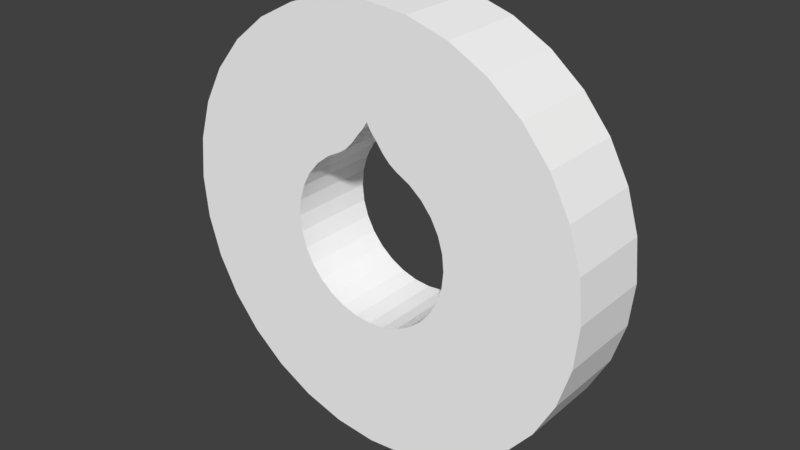# Source: KohnanLogo.blend  (saved by Blender 2.78.0; exported with 4.5.12 LTS)
import bpy
from mathutils import Matrix  # noqa: F401  (used for matrix-valued properties, if any)

bpy.ops.wm.read_factory_settings(use_empty=True)
scene = bpy.context.scene
scene.name = 'Scene'

# ---- collections
col_collection_1 = bpy.data.collections.new('Collection 1'); scene.collection.children.link(col_collection_1)

# ---- materials (node trees are filled in below, after node groups)
mat_kohnanmaterial = bpy.data.materials.new('KohnanMaterial')
mat_kohnanmaterial.alpha_threshold = 0.0
mat_kohnanmaterial.use_transparent_shadow = False
mat_kohnanmaterial.diffuse_color = (1.0, 1.0, 1.0, 1.0)
mat_kohnanmaterial.roughness = 0.5

# ---- material node trees

# ---- world
world_world = bpy.data.worlds.new('World'); scene.world = world_world
world_world.color = (0.05088, 0.05088, 0.05088)
world_world.use_sun_shadow = False
world_world.sun_shadow_jitter_overblur = 0.0
world_world.cycles.sampling_method = 'MANUAL'

# ---- meshes
me_circle = bpy.data.meshes.new('Circle')
me_circle.from_pydata([(0.08052, -0.15, 0.4111), (-0.02068, -0.15, 0.4867), (0.02068, -0.15, 0.4867), (-0.08052, -0.15, 0.4111), (0.04738, -0.15, 0.4553), (-0.04738, -0.15, 0.4553), (0.07498, -0.15, -0.3784), (0.1471, -0.15, -0.3565), (0.2135, -0.15, -0.321), (0.2718, -0.15, -0.2732), (0.3196, -0.15, -0.215), (0.3551, -0.15, -0.1485), (0.377, -0.15, -0.07641), (0.3843, -0.15, -0.001428), (0.377, -0.15, 0.07355), (0.3551, -0.15, 0.1457), (0.3196, -0.15, 0.2121), (0.2718, -0.15, 0.2703), (0.2135, -0.15, 0.3181), (0.1471, -0.15, 0.3537), (0.1136, -0.15, 0.3771), (4.36e-08, -0.15, 0.5207), (-0.1136, -0.15, 0.3771), (-0.1471, -0.15, 0.3537), (-0.2135, -0.15, 0.3181), (-0.2718, -0.15, 0.2703), (-0.3196, -0.15, 0.2121), (-0.3551, -0.15, 0.1457), (-0.377, -0.15, 0.07355), (-0.3843, -0.15, -0.001428), (-0.377, -0.15, -0.07641), (-0.3551, -0.15, -0.1485), (-0.3196, -0.15, -0.215), (-0.2718, -0.15, -0.2732), (-0.2135, -0.15, -0.321), (-0.1471, -0.15, -0.3565), (-0.07498, -0.15, -0.3784), (-7.56e-08, -0.15, -0.3858), (0.1951, -0.15, -0.9822), (0.3827, -0.15, -0.9253), (0.5556, -0.15, -0.8329), (0.7071, -0.15, -0.7085), (0.8315, -0.15, -0.557), (0.9239, -0.15, -0.3841), (0.9808, -0.15, -0.1965), (1.0, -0.15, -0.001429), (0.9808, -0.15, 0.1937), (0.9239, -0.15, 0.3813), (0.8315, -0.15, 0.5541), (0.7071, -0.15, 0.7057), (0.5556, -0.15, 0.83), (0.3827, -0.15, 0.9225), (0.1951, -0.15, 0.9794), (2.82e-07, -0.15, 0.9986), (-0.1951, -0.15, 0.9794), (-0.3827, -0.15, 0.9225), (-0.5556, -0.15, 0.83), (-0.7071, -0.15, 0.7057), (-0.8315, -0.15, 0.5541), (-0.9239, -0.15, 0.3813), (-0.9808, -0.15, 0.1937), (-1.0, -0.15, -0.001428), (-0.9808, -0.15, -0.1965), (-0.9239, -0.15, -0.3841), (-0.8315, -0.15, -0.557), (-0.7071, -0.15, -0.7085), (-0.5556, -0.15, -0.8329), (-0.3827, -0.15, -0.9253), (-0.1951, -0.15, -0.9822), (-1.6e-08, -0.15, -1.001), (-1.6e-08, 0.15, -1.001), (-0.1951, 0.15, -0.9822), (-0.3827, 0.15, -0.9253), (-0.5556, 0.15, -0.8329), (-0.7071, 0.15, -0.7085), (-0.8315, 0.15, -0.557), (-0.9239, 0.15, -0.3841), (-0.9808, 0.15, -0.1965), (-1.0, 0.15, -0.001428), (-0.9808, 0.15, 0.1937), (-0.9239, 0.15, 0.3813), (-0.8315, 0.15, 0.5541), (-0.7071, 0.15, 0.7057), (-0.5556, 0.15, 0.83), (-0.3827, 0.15, 0.9225), (-0.1951, 0.15, 0.9794), (2.82e-07, 0.15, 0.9986), (0.1951, 0.15, 0.9794), (0.3827, 0.15, 0.9225), (0.5556, 0.15, 0.83), (0.7071, 0.15, 0.7057), (0.8315, 0.15, 0.5541), (0.9239, 0.15, 0.3813), (0.9808, 0.15, 0.1937), (1.0, 0.15, -0.001429), (0.9808, 0.15, -0.1965), (0.9239, 0.15, -0.3841), (0.8315, 0.15, -0.557), (0.7071, 0.15, -0.7085), (0.5556, 0.15, -0.8329), (0.3827, 0.15, -0.9253), (0.1951, 0.15, -0.9822), (-7.56e-08, 0.15, -0.3858), (-0.07498, 0.15, -0.3784), (-0.1471, 0.15, -0.3565), (-0.2135, 0.15, -0.321), (-0.2718, 0.15, -0.2732), (-0.3196, 0.15, -0.215), (-0.3551, 0.15, -0.1485), (-0.377, 0.15, -0.07641), (-0.3843, 0.15, -0.001428), (-0.377, 0.15, 0.07355), (-0.3551, 0.15, 0.1457), (-0.3196, 0.15, 0.2121), (-0.2718, 0.15, 0.2703), (-0.2135, 0.15, 0.3181), (-0.1471, 0.15, 0.3537), (-0.1136, 0.15, 0.3771), (4.36e-08, 0.15, 0.5207), (0.1136, 0.15, 0.3771), (0.1471, 0.15, 0.3537), (0.2135, 0.15, 0.3181), (0.2718, 0.15, 0.2703), (0.3196, 0.15, 0.2121), (0.3551, 0.15, 0.1457), (0.377, 0.15, 0.07355), (0.3843, 0.15, -0.001428), (0.377, 0.15, -0.07641), (0.3551, 0.15, -0.1485), (0.3196, 0.15, -0.215), (0.2718, 0.15, -0.2732), (0.2135, 0.15, -0.321), (0.1471, 0.15, -0.3565), (0.07498, 0.15, -0.3784), (-0.04738, 0.15, 0.4553), (0.04738, 0.15, 0.4553), (-0.08052, 0.15, 0.4111), (0.02068, 0.15, 0.4867), (-0.02068, 0.15, 0.4867), (0.08052, 0.15, 0.4111)], [], [(65, 74, 73, 66), (63, 76, 75, 64), (61, 78, 77, 62), (59, 80, 79, 60), (57, 82, 81, 58), (55, 84, 83, 56), (53, 86, 85, 54), (51, 88, 87, 52), (49, 90, 89, 50), (47, 92, 91, 48), (45, 94, 93, 46), (43, 96, 95, 44), (41, 98, 97, 42), (39, 100, 99, 40), (19, 20, 119, 120), (17, 18, 121, 122), (15, 16, 123, 124), (13, 14, 125, 126), (11, 12, 127, 128), (9, 10, 129, 130), (7, 8, 131, 132), (37, 6, 133, 102), (35, 36, 103, 104), (33, 34, 105, 106), (31, 32, 107, 108), (29, 30, 109, 110), (27, 28, 111, 112), (25, 26, 113, 114), (23, 24, 115, 116), (3, 22, 117, 136), (67, 72, 71, 68), (69, 70, 101, 38), (71, 72, 104, 103), (72, 73, 105, 104), (73, 74, 106, 105), (74, 75, 107, 106), (75, 76, 108, 107), (76, 77, 109, 108), (77, 78, 110, 109), (78, 79, 111, 110), (79, 80, 112, 111), (80, 81, 113, 112), (81, 82, 114, 113), (82, 83, 115, 114), (83, 84, 116, 115), (84, 85, 117, 116), (85, 86, 118, 138, 134, 136, 117), (86, 87, 119, 139, 135, 137, 118), (87, 88, 120, 119), (88, 89, 121, 120), (89, 90, 122, 121), (90, 91, 123, 122), (91, 92, 124, 123), (92, 93, 125, 124), (93, 94, 126, 125), (94, 95, 127, 126), (95, 96, 128, 127), (96, 97, 129, 128), (97, 98, 130, 129), (98, 99, 131, 130), (99, 100, 132, 131), (100, 101, 133, 132), (101, 70, 102, 133), (70, 71, 103, 102), (68, 71, 70, 69), (22, 23, 116, 117), (24, 25, 114, 115), (26, 27, 112, 113), (28, 29, 110, 111), (30, 31, 108, 109), (32, 33, 106, 107), (34, 35, 104, 105), (36, 37, 102, 103), (6, 7, 132, 133), (8, 9, 130, 131), (10, 11, 128, 129), (12, 13, 126, 127), (14, 15, 124, 125), (16, 17, 122, 123), (18, 19, 120, 121), (20, 0, 139, 119), (40, 99, 98, 41), (42, 97, 96, 43), (44, 95, 94, 45), (46, 93, 92, 47), (48, 91, 90, 49), (50, 89, 88, 51), (52, 87, 86, 53), (54, 85, 84, 55), (56, 83, 82, 57), (58, 81, 80, 59), (60, 79, 78, 61), (62, 77, 76, 63), (64, 75, 74, 65), (66, 73, 72, 67), (38, 101, 100, 39), (1, 5, 134, 138), (64, 32, 31, 63), (63, 31, 30, 62), (62, 30, 29, 61), (61, 29, 28, 60), (60, 28, 27, 59), (59, 27, 26, 58), (58, 26, 25, 57), (57, 25, 24, 56), (56, 24, 23, 55), (55, 23, 22, 54), (54, 22, 3, 5, 1, 21, 53), (53, 21, 2, 4, 0, 20, 52), (52, 20, 19, 51), (50, 18, 17, 49), (51, 19, 18, 50), (67, 35, 34, 66), (68, 36, 35, 67), (48, 16, 15, 47), (49, 17, 16, 48), (65, 33, 32, 64), (66, 34, 33, 65), (47, 15, 14, 46), (46, 14, 13, 45), (45, 13, 12, 44), (44, 12, 11, 43), (43, 11, 10, 42), (42, 10, 9, 41), (41, 9, 8, 40), (40, 8, 7, 39), (39, 7, 6, 38), (38, 6, 37, 69), (69, 37, 36, 68), (0, 4, 135, 139), (4, 2, 137, 135), (2, 21, 118, 137), (21, 1, 138, 118), (5, 3, 136, 134)])
_uv = me_circle.uv_layers.new(name='UVMap')
_uv.uv.foreach_set('vector', [0.1541, 0.5015, 0.1443, 0.4961, 0.1491, 0.4891, 0.1575, 0.4964, 0.1505, 0.5134, 0.1393, 0.5121, 0.141, 0.5038, 0.1517, 0.5073, 0.1518, 0.5257, 0.141, 0.5289, 0.1393, 0.5206, 0.1506, 0.5196, 0.1578, 0.5368, 0.149, 0.5439, 0.1442, 0.5368, 0.1543, 0.5315, 0.1676, 0.5447, 0.1621, 0.5547, 0.155, 0.5499, 0.1623, 0.5412, 0.1797, 0.5483, 0.1785, 0.5596, 0.1701, 0.558, 0.1735, 0.5471, 0.1923, 0.547, 0.1954, 0.558, 0.187, 0.5596, 0.1861, 0.5483, 0.2034, 0.5412, 0.2104, 0.5501, 0.2033, 0.5547, 0.1981, 0.5447, 0.2113, 0.5316, 0.2212, 0.5371, 0.2164, 0.5441, 0.2079, 0.5368, 0.2149, 0.5197, 0.2261, 0.5209, 0.2244, 0.5292, 0.2137, 0.5258, 0.2136, 0.5075, 0.2243, 0.5042, 0.226, 0.5125, 0.2149, 0.5135, 0.2075, 0.4967, 0.2162, 0.4895, 0.221, 0.4965, 0.2111, 0.5018, 0.1977, 0.4891, 0.203, 0.4791, 0.2101, 0.4837, 0.203, 0.4925, 0.1855, 0.4855, 0.1868, 0.4743, 0.1951, 0.4759, 0.1918, 0.4867, 0.4476, 0.896, 0.4476, 0.8969, 0.4408, 0.8969, 0.4408, 0.896, 0.4476, 0.8926, 0.4476, 0.8943, 0.4408, 0.8943, 0.4408, 0.8926, 0.4476, 0.8892, 0.4476, 0.8909, 0.4408, 0.8909, 0.4408, 0.8892, 0.4476, 0.8857, 0.4476, 0.8875, 0.4408, 0.8875, 0.4408, 0.8857, 0.4476, 0.8823, 0.4476, 0.884, 0.4408, 0.884, 0.4408, 0.8823, 0.4476, 0.8789, 0.4476, 0.8806, 0.4408, 0.8806, 0.4408, 0.8789, 0.4476, 0.8755, 0.4476, 0.8772, 0.4408, 0.8772, 0.4408, 0.8755, 0.4476, 0.872, 0.4476, 0.8738, 0.4408, 0.8738, 0.4408, 0.872, 0.4476, 0.8686, 0.4476, 0.8703, 0.4408, 0.8703, 0.4408, 0.8686, 0.4476, 0.8652, 0.4476, 0.8669, 0.4408, 0.8669, 0.4408, 0.8652, 0.4476, 0.8618, 0.4476, 0.8635, 0.4408, 0.8635, 0.4408, 0.8618, 0.4476, 0.8584, 0.4476, 0.8601, 0.4408, 0.8601, 0.4408, 0.8584, 0.4476, 0.8549, 0.4476, 0.8566, 0.4408, 0.8566, 0.4408, 0.8549, 0.4476, 0.8515, 0.4476, 0.8532, 0.4408, 0.8532, 0.4408, 0.8515, 0.4476, 0.8481, 0.4476, 0.8498, 0.4408, 0.8498, 0.4408, 0.8481, 0.4476, 0.8461, 0.4476, 0.8472, 0.4408, 0.8472, 0.4408, 0.8461, 0.162, 0.4921, 0.1551, 0.4833, 0.1622, 0.4787, 0.1672, 0.4887, 0.173, 0.4865, 0.1701, 0.4756, 0.1784, 0.4742, 0.1792, 0.4854, 0.5948, 0.03393, 0.6848, 0.06147, 0.571, 0.3344, 0.5364, 0.3238, 0.6848, 0.06147, 0.7677, 0.106, 0.6029, 0.3515, 0.571, 0.3344, 0.7677, 0.106, 0.8404, 0.1659, 0.6308, 0.3745, 0.6029, 0.3515, 0.8404, 0.1659, 0.8999, 0.2389, 0.6537, 0.4026, 0.6308, 0.3745, 0.8999, 0.2389, 0.9441, 0.322, 0.6707, 0.4345, 0.6537, 0.4026, 0.9441, 0.322, 0.9712, 0.4122, 0.6811, 0.4692, 0.6707, 0.4345, 0.9712, 0.4122, 0.9802, 0.5059, 0.6846, 0.5052, 0.6811, 0.4692, 0.9802, 0.5059, 0.9708, 0.5996, 0.681, 0.5412, 0.6846, 0.5052, 0.9708, 0.5996, 0.9433, 0.6896, 0.6704, 0.5758, 0.681, 0.5412, 0.9433, 0.6896, 0.8987, 0.7725, 0.6533, 0.6077, 0.6704, 0.5758, 0.8987, 0.7725, 0.8388, 0.8452, 0.6302, 0.6356, 0.6533, 0.6077, 0.8388, 0.8452, 0.7659, 0.9047, 0.6022, 0.6585, 0.6302, 0.6356, 0.7659, 0.9047, 0.6828, 0.9489, 0.5703, 0.6755, 0.6022, 0.6585, 0.6828, 0.9489, 0.5926, 0.976, 0.5542, 0.6867, 0.5703, 0.6755, 0.5926, 0.976, 0.4989, 0.985, 0.4995, 0.7555, 0.5094, 0.7392, 0.5223, 0.7242, 0.5382, 0.703, 0.5542, 0.6867, 0.4989, 0.985, 0.4053, 0.9756, 0.4451, 0.6864, 0.4609, 0.7028, 0.4768, 0.7241, 0.4896, 0.7392, 0.4995, 0.7555, 0.4053, 0.9756, 0.3153, 0.9481, 0.429, 0.6751, 0.4451, 0.6864, 0.3153, 0.9481, 0.2323, 0.9035, 0.3971, 0.658, 0.429, 0.6751, 0.2323, 0.9035, 0.1597, 0.8436, 0.3692, 0.635, 0.3971, 0.658, 0.1597, 0.8436, 0.1001, 0.7707, 0.3463, 0.607, 0.3692, 0.635, 0.1001, 0.7707, 0.05595, 0.6875, 0.3294, 0.575, 0.3463, 0.607, 0.05595, 0.6875, 0.02883, 0.5974, 0.3189, 0.5404, 0.3294, 0.575, 0.02883, 0.5974, 0.01982, 0.5036, 0.3155, 0.5043, 0.3189, 0.5404, 0.01982, 0.5036, 0.02925, 0.41, 0.3191, 0.4683, 0.3155, 0.5043, 0.02925, 0.41, 0.05679, 0.3199, 0.3297, 0.4337, 0.3191, 0.4683, 0.05679, 0.3199, 0.1013, 0.237, 0.3468, 0.4019, 0.3297, 0.4337, 0.1013, 0.237, 0.1612, 0.1644, 0.3698, 0.3739, 0.3468, 0.4019, 0.1612, 0.1644, 0.2341, 0.1048, 0.3978, 0.351, 0.3698, 0.3739, 0.2341, 0.1048, 0.3173, 0.06062, 0.4298, 0.3341, 0.3978, 0.351, 0.3173, 0.06062, 0.4074, 0.0335, 0.4644, 0.3236, 0.4298, 0.3341, 0.4074, 0.0335, 0.5011, 0.02449, 0.5004, 0.3202, 0.4644, 0.3236, 0.5011, 0.02449, 0.5948, 0.03393, 0.5364, 0.3238, 0.5004, 0.3202, 0.1672, 0.4887, 0.1622, 0.4787, 0.1701, 0.4756, 0.173, 0.4865, 0.4476, 0.8472, 0.4476, 0.8481, 0.4408, 0.8481, 0.4408, 0.8472, 0.4476, 0.8498, 0.4476, 0.8515, 0.4408, 0.8515, 0.4408, 0.8498, 0.4476, 0.8532, 0.4476, 0.8549, 0.4408, 0.8549, 0.4408, 0.8532, 0.4476, 0.8566, 0.4476, 0.8584, 0.4408, 0.8584, 0.4408, 0.8566, 0.4476, 0.8601, 0.4476, 0.8618, 0.4408, 0.8618, 0.4408, 0.8601, 0.4476, 0.8635, 0.4476, 0.8652, 0.4408, 0.8652, 0.4408, 0.8635, 0.4476, 0.8669, 0.4476, 0.8686, 0.4408, 0.8686, 0.4408, 0.8669, 0.4476, 0.8703, 0.4476, 0.872, 0.4408, 0.872, 0.4408, 0.8703, 0.4476, 0.8738, 0.4476, 0.8755, 0.4408, 0.8755, 0.4408, 0.8738, 0.4476, 0.8772, 0.4476, 0.8789, 0.4408, 0.8789, 0.4408, 0.8772, 0.4476, 0.8806, 0.4476, 0.8823, 0.4408, 0.8823, 0.4408, 0.8806, 0.4476, 0.884, 0.4476, 0.8857, 0.4408, 0.8857, 0.4408, 0.884, 0.4476, 0.8875, 0.4476, 0.8892, 0.4408, 0.8892, 0.4408, 0.8875, 0.4476, 0.8909, 0.4476, 0.8926, 0.4408, 0.8926, 0.4408, 0.8909, 0.4476, 0.8943, 0.4476, 0.896, 0.4408, 0.896, 0.4408, 0.8943, 0.4476, 0.8969, 0.4476, 0.898, 0.4408, 0.898, 0.4408, 0.8969, 0.1918, 0.4867, 0.1951, 0.4759, 0.203, 0.4791, 0.1977, 0.4891, 0.203, 0.4925, 0.2101, 0.4837, 0.2162, 0.4895, 0.2075, 0.4967, 0.2111, 0.5018, 0.221, 0.4965, 0.2243, 0.5042, 0.2136, 0.5075, 0.2149, 0.5135, 0.226, 0.5125, 0.2261, 0.5209, 0.2149, 0.5197, 0.2137, 0.5258, 0.2244, 0.5292, 0.2212, 0.5371, 0.2113, 0.5316, 0.2079, 0.5368, 0.2164, 0.5441, 0.2104, 0.5501, 0.2034, 0.5412, 0.1981, 0.5447, 0.2033, 0.5547, 0.1954, 0.558, 0.1923, 0.547, 0.1861, 0.5483, 0.187, 0.5596, 0.1785, 0.5596, 0.1797, 0.5483, 0.1735, 0.5471, 0.1701, 0.558, 0.1621, 0.5547, 0.1676, 0.5447, 0.1623, 0.5412, 0.155, 0.5499, 0.149, 0.5439, 0.1578, 0.5368, 0.1543, 0.5315, 0.1442, 0.5368, 0.141, 0.5289, 0.1518, 0.5257, 0.1506, 0.5196, 0.1393, 0.5206, 0.1393, 0.5121, 0.1505, 0.5134, 0.1517, 0.5073, 0.141, 0.5038, 0.1443, 0.4961, 0.1541, 0.5015, 0.1575, 0.4964, 0.1491, 0.4891, 0.1551, 0.4833, 0.162, 0.4921, 0.1792, 0.4854, 0.1784, 0.4742, 0.1868, 0.4743, 0.1855, 0.4855, 0.4476, 0.8439, 0.4476, 0.8448, 0.4408, 0.8448, 0.4408, 0.8439, 0.09624, 0.2338, 0.3451, 0.4, 0.3279, 0.4324, 0.05131, 0.3178, 0.05131, 0.3178, 0.3279, 0.4324, 0.3172, 0.4674, 0.02365, 0.409, 0.02365, 0.409, 0.3172, 0.4674, 0.3137, 0.5039, 0.01432, 0.5039, 0.01432, 0.5039, 0.3137, 0.5039, 0.3173, 0.5403, 0.02367, 0.5987, 0.02367, 0.5987, 0.3173, 0.5403, 0.3279, 0.5754, 0.05134, 0.69, 0.05134, 0.69, 0.3279, 0.5754, 0.3452, 0.6077, 0.09628, 0.774, 0.09628, 0.774, 0.3452, 0.6077, 0.3684, 0.636, 0.1568, 0.8477, 0.1568, 0.8477, 0.3684, 0.636, 0.3967, 0.6592, 0.2304, 0.9081, 0.2304, 0.9081, 0.3967, 0.6592, 0.429, 0.6765, 0.3145, 0.9531, 0.3145, 0.9531, 0.429, 0.6765, 0.4453, 0.6879, 0.4057, 0.9807, 0.4057, 0.9807, 0.4453, 0.6879, 0.4614, 0.7044, 0.4775, 0.7259, 0.4905, 0.7412, 0.5005, 0.7577, 0.5006, 0.9901, 0.5006, 0.9901, 0.5005, 0.7577, 0.5106, 0.7412, 0.5236, 0.7259, 0.5397, 0.7044, 0.5558, 0.6879, 0.5954, 0.9807, 0.5954, 0.9807, 0.5558, 0.6879, 0.5721, 0.6765, 0.6866, 0.953, 0.7707, 0.9081, 0.6044, 0.6592, 0.6327, 0.636, 0.8444, 0.8476, 0.6866, 0.953, 0.5721, 0.6765, 0.6044, 0.6592, 0.7707, 0.9081, 0.3144, 0.05467, 0.429, 0.3312, 0.3967, 0.3485, 0.2304, 0.0996, 0.4056, 0.02699, 0.4641, 0.3206, 0.429, 0.3312, 0.3144, 0.05467, 0.9048, 0.774, 0.6559, 0.6077, 0.6732, 0.5754, 0.9497, 0.6899, 0.8444, 0.8476, 0.6327, 0.636, 0.6559, 0.6077, 0.9048, 0.774, 0.1567, 0.1601, 0.3684, 0.3717, 0.3451, 0.4, 0.09624, 0.2338, 0.2304, 0.0996, 0.3967, 0.3485, 0.3684, 0.3717, 0.1567, 0.1601, 0.9497, 0.6899, 0.6732, 0.5754, 0.6838, 0.5403, 0.9774, 0.5987, 0.9774, 0.5987, 0.6838, 0.5403, 0.6874, 0.5038, 0.9867, 0.5038, 0.9867, 0.5038, 0.6874, 0.5038, 0.6838, 0.4674, 0.9774, 0.409, 0.9774, 0.409, 0.6838, 0.4674, 0.6732, 0.4323, 0.9497, 0.3178, 0.9497, 0.3178, 0.6732, 0.4323, 0.6559, 0.4, 0.9048, 0.2337, 0.9048, 0.2337, 0.6559, 0.4, 0.6327, 0.3717, 0.8443, 0.16, 0.8443, 0.16, 0.6327, 0.3717, 0.6043, 0.3485, 0.7706, 0.09956, 0.7706, 0.09956, 0.6043, 0.3485, 0.572, 0.3312, 0.6866, 0.05464, 0.6866, 0.05464, 0.572, 0.3312, 0.537, 0.3206, 0.5954, 0.02698, 0.5954, 0.02698, 0.537, 0.3206, 0.5005, 0.317, 0.5005, 0.01764, 0.5005, 0.01764, 0.5005, 0.317, 0.4641, 0.3206, 0.4056, 0.02699, 0.4476, 0.898, 0.4476, 0.8993, 0.4408, 0.8993, 0.4408, 0.898, 0.4476, 0.8993, 0.4476, 0.9002, 0.4408, 0.9002, 0.4408, 0.8993, 0.4476, 0.9002, 0.4476, 0.9011, 0.4408, 0.9011, 0.4408, 0.9002, 0.4476, 0.843, 0.4476, 0.8439, 0.4408, 0.8439, 0.4408, 0.843, 0.4476, 0.8448, 0.4476, 0.8461, 0.4408, 0.8461, 0.4408, 0.8448])
_ca = me_circle.color_attributes.new('Col', 'BYTE_COLOR', 'CORNER')
_ca.data.foreach_set('color', [1.0, 1.0, 1.0, 1.0, 1.0, 1.0, 1.0, 1.0, 1.0, 1.0, 1.0, 1.0, 1.0, 1.0, 1.0, 1.0, 1.0, 1.0, 1.0, 1.0, 1.0, 1.0, 1.0, 1.0, 1.0, 1.0, 1.0, 1.0, 1.0, 1.0, 1.0, 1.0, 1.0, 1.0, 1.0, 1.0, 1.0, 1.0, 1.0, 1.0, 1.0, 1.0, 1.0, 1.0, 1.0, 1.0, 1.0, 1.0, 1.0, 1.0, 1.0, 1.0, 1.0, 1.0, 1.0, 1.0, 1.0, 1.0, 1.0, 1.0, 1.0, 1.0, 1.0, 1.0, 1.0, 1.0, 1.0, 1.0, 1.0, 1.0, 1.0, 1.0, 1.0, 1.0, 1.0, 1.0, 1.0, 1.0, 1.0, 1.0, 1.0, 1.0, 1.0, 1.0, 1.0, 1.0, 1.0, 1.0, 1.0, 1.0, 1.0, 1.0, 1.0, 1.0, 1.0, 1.0, 1.0, 1.0, 1.0, 1.0, 1.0, 1.0, 1.0, 1.0, 1.0, 1.0, 1.0, 1.0, 1.0, 1.0, 1.0, 1.0, 1.0, 1.0, 1.0, 1.0, 1.0, 1.0, 1.0, 1.0, 1.0, 1.0, 1.0, 1.0, 1.0, 1.0, 1.0, 1.0, 1.0, 1.0, 1.0, 1.0, 1.0, 1.0, 1.0, 1.0, 1.0, 1.0, 1.0, 1.0, 1.0, 1.0, 1.0, 1.0, 1.0, 1.0, 1.0, 1.0, 1.0, 1.0, 1.0, 1.0, 1.0, 1.0, 1.0, 1.0, 1.0, 1.0, 1.0, 1.0, 1.0, 1.0, 1.0, 1.0, 1.0, 1.0, 1.0, 1.0, 1.0, 1.0, 1.0, 1.0, 1.0, 1.0, 1.0, 1.0, 1.0, 1.0, 1.0, 1.0, 1.0, 1.0, 1.0, 1.0, 1.0, 1.0, 1.0, 1.0, 1.0, 1.0, 1.0, 1.0, 1.0, 1.0, 1.0, 1.0, 1.0, 1.0, 1.0, 1.0, 1.0, 1.0, 1.0, 1.0, 1.0, 1.0, 1.0, 1.0, 1.0, 1.0, 1.0, 1.0, 1.0, 1.0, 1.0, 1.0, 1.0, 1.0, 1.0, 1.0, 1.0, 1.0, 1.0, 1.0, 1.0, 1.0, 1.0, 1.0, 1.0, 1.0, 1.0, 1.0, 1.0, 1.0, 1.0, 1.0, 1.0, 1.0, 1.0, 1.0, 1.0, 1.0, 1.0, 1.0, 1.0, 1.0, 1.0, 1.0, 1.0, 1.0, 1.0, 1.0, 1.0, 1.0, 1.0, 1.0, 1.0, 1.0, 1.0, 1.0, 1.0, 1.0, 1.0, 1.0, 1.0, 1.0, 1.0, 1.0, 1.0, 1.0, 1.0, 1.0, 1.0, 1.0, 1.0, 1.0, 1.0, 1.0, 1.0, 1.0, 1.0, 1.0, 1.0, 1.0, 1.0, 1.0, 1.0, 1.0, 1.0, 1.0, 1.0, 1.0, 1.0, 1.0, 1.0, 1.0, 1.0, 1.0, 1.0, 1.0, 1.0, 1.0, 1.0, 1.0, 1.0, 1.0, 1.0, 1.0, 1.0, 1.0, 1.0, 1.0, 1.0, 1.0, 1.0, 1.0, 1.0, 1.0, 1.0, 1.0, 1.0, 1.0, 1.0, 1.0, 1.0, 1.0, 1.0, 1.0, 1.0, 1.0, 1.0, 1.0, 1.0, 1.0, 1.0, 1.0, 1.0, 1.0, 1.0, 1.0, 1.0, 1.0, 1.0, 1.0, 1.0, 1.0, 1.0, 1.0, 1.0, 1.0, 1.0, 1.0, 1.0, 1.0, 1.0, 1.0, 1.0, 1.0, 1.0, 1.0, 1.0, 1.0, 1.0, 1.0, 1.0, 1.0, 1.0, 1.0, 1.0, 1.0, 1.0, 1.0, 1.0, 1.0, 1.0, 1.0, 1.0, 1.0, 1.0, 1.0, 1.0, 1.0, 1.0, 1.0, 1.0, 1.0, 1.0, 1.0, 1.0, 1.0, 1.0, 1.0, 1.0, 1.0, 1.0, 1.0, 1.0, 1.0, 1.0, 1.0, 1.0, 1.0, 1.0, 1.0, 1.0, 1.0, 1.0, 1.0, 1.0, 1.0, 1.0, 1.0, 1.0, 1.0, 1.0, 1.0, 1.0, 1.0, 1.0, 1.0, 1.0, 1.0, 1.0, 1.0, 1.0, 1.0, 1.0, 1.0, 1.0, 1.0, 1.0, 1.0, 1.0, 1.0, 1.0, 1.0, 1.0, 1.0, 1.0, 1.0, 1.0, 1.0, 1.0, 1.0, 1.0, 1.0, 1.0, 1.0, 1.0, 1.0, 1.0, 1.0, 1.0, 1.0, 1.0, 1.0, 1.0, 1.0, 1.0, 1.0, 1.0, 1.0, 1.0, 1.0, 1.0, 1.0, 1.0, 1.0, 1.0, 1.0, 1.0, 1.0, 1.0, 1.0, 1.0, 1.0, 1.0, 1.0, 1.0, 1.0, 1.0, 1.0, 1.0, 1.0, 1.0, 1.0, 1.0, 1.0, 1.0, 1.0, 1.0, 1.0, 1.0, 1.0, 1.0, 1.0, 1.0, 1.0, 1.0, 1.0, 1.0, 1.0, 1.0, 1.0, 1.0, 1.0, 1.0, 1.0, 1.0, 1.0, 1.0, 1.0, 1.0, 1.0, 1.0, 1.0, 1.0, 1.0, 1.0, 1.0, 1.0, 1.0, 1.0, 1.0, 1.0, 1.0, 1.0, 1.0, 1.0, 1.0, 1.0, 1.0, 1.0, 1.0, 1.0, 1.0, 1.0, 1.0, 1.0, 1.0, 1.0, 1.0, 1.0, 1.0, 1.0, 1.0, 1.0, 1.0, 1.0, 1.0, 1.0, 1.0, 1.0, 1.0, 1.0, 1.0, 1.0, 1.0, 1.0, 1.0, 1.0, 1.0, 1.0, 1.0, 1.0, 1.0, 1.0, 1.0, 1.0, 1.0, 1.0, 1.0, 1.0, 1.0, 1.0, 1.0, 1.0, 1.0, 1.0, 1.0, 1.0, 1.0, 1.0, 1.0, 1.0, 1.0, 1.0, 1.0, 1.0, 1.0, 1.0, 1.0, 1.0, 1.0, 1.0, 1.0, 1.0, 1.0, 1.0, 1.0, 1.0, 1.0, 1.0, 1.0, 1.0, 1.0, 1.0, 1.0, 1.0, 1.0, 1.0, 1.0, 1.0, 1.0, 1.0, 1.0, 1.0, 1.0, 1.0, 1.0, 1.0, 1.0, 1.0, 1.0, 1.0, 1.0, 1.0, 1.0, 1.0, 1.0, 1.0, 1.0, 1.0, 1.0, 1.0, 1.0, 1.0, 1.0, 1.0, 1.0, 1.0, 1.0, 1.0, 1.0, 1.0, 1.0, 1.0, 1.0, 1.0, 1.0, 1.0, 1.0, 1.0, 1.0, 1.0, 1.0, 1.0, 1.0, 1.0, 1.0, 1.0, 1.0, 1.0, 1.0, 1.0, 1.0, 1.0, 1.0, 1.0, 1.0, 1.0, 1.0, 1.0, 1.0, 1.0, 1.0, 1.0, 1.0, 1.0, 1.0, 1.0, 1.0, 1.0, 1.0, 1.0, 1.0, 1.0, 1.0, 1.0, 1.0, 1.0, 1.0, 1.0, 1.0, 1.0, 1.0, 1.0, 1.0, 1.0, 1.0, 1.0, 1.0, 1.0, 1.0, 1.0, 1.0, 1.0, 1.0, 1.0, 1.0, 1.0, 1.0, 1.0, 1.0, 1.0, 1.0, 1.0, 1.0, 1.0, 1.0, 1.0, 1.0, 1.0, 1.0, 1.0, 1.0, 1.0, 1.0, 1.0, 1.0, 1.0, 1.0, 1.0, 1.0, 1.0, 1.0, 1.0, 1.0, 1.0, 1.0, 1.0, 1.0, 1.0, 1.0, 1.0, 1.0, 1.0, 1.0, 1.0, 1.0, 1.0, 1.0, 1.0, 1.0, 1.0, 1.0, 1.0, 1.0, 1.0, 1.0, 1.0, 1.0, 1.0, 1.0, 1.0, 1.0, 1.0, 1.0, 1.0, 1.0, 1.0, 1.0, 1.0, 1.0, 1.0, 1.0, 1.0, 1.0, 1.0, 1.0, 1.0, 1.0, 1.0, 1.0, 1.0, 1.0, 1.0, 1.0, 1.0, 1.0, 1.0, 1.0, 1.0, 1.0, 1.0, 1.0, 1.0, 1.0, 1.0, 1.0, 1.0, 1.0, 1.0, 1.0, 1.0, 1.0, 1.0, 1.0, 1.0, 1.0, 1.0, 1.0, 1.0, 1.0, 1.0, 1.0, 1.0, 1.0, 1.0, 1.0, 1.0, 1.0, 1.0, 1.0, 1.0, 1.0, 1.0, 1.0, 1.0, 1.0, 1.0, 1.0, 1.0, 1.0, 1.0, 1.0, 1.0, 1.0, 1.0, 1.0, 1.0, 1.0, 1.0, 1.0, 1.0, 1.0, 1.0, 1.0, 1.0, 1.0, 1.0, 1.0, 1.0, 1.0, 1.0, 1.0, 1.0, 1.0, 1.0, 1.0, 1.0, 1.0, 1.0, 1.0, 1.0, 1.0, 1.0, 1.0, 1.0, 1.0, 1.0, 1.0, 1.0, 1.0, 1.0, 1.0, 1.0, 1.0, 1.0, 1.0, 1.0, 1.0, 1.0, 1.0, 1.0, 1.0, 1.0, 1.0, 1.0, 1.0, 1.0, 1.0, 1.0, 1.0, 1.0, 1.0, 1.0, 1.0, 1.0, 1.0, 1.0, 1.0, 1.0, 1.0, 1.0, 1.0, 1.0, 1.0, 1.0, 1.0, 1.0, 1.0, 1.0, 1.0, 1.0, 1.0, 1.0, 1.0, 1.0, 1.0, 1.0, 1.0, 1.0, 1.0, 1.0, 1.0, 1.0, 1.0, 1.0, 1.0, 1.0, 1.0, 1.0, 1.0, 1.0, 1.0, 1.0, 1.0, 1.0, 1.0, 1.0, 1.0, 1.0, 1.0, 1.0, 1.0, 1.0, 1.0, 1.0, 1.0, 1.0, 1.0, 1.0, 1.0, 1.0, 1.0, 1.0, 1.0, 1.0, 1.0, 1.0, 1.0, 1.0, 1.0, 1.0, 1.0, 1.0, 1.0, 1.0, 1.0, 1.0, 1.0, 1.0, 1.0, 1.0, 1.0, 1.0, 1.0, 1.0, 1.0, 1.0, 1.0, 1.0, 1.0, 1.0, 1.0, 1.0, 1.0, 1.0, 1.0, 1.0, 1.0, 1.0, 1.0, 1.0, 1.0, 1.0, 1.0, 1.0, 1.0, 1.0, 1.0, 1.0, 1.0, 1.0, 1.0, 1.0, 1.0, 1.0, 1.0, 1.0, 1.0, 1.0, 1.0, 1.0, 1.0, 1.0, 1.0, 1.0, 1.0, 1.0, 1.0, 1.0, 1.0, 1.0, 1.0, 1.0, 1.0, 1.0, 1.0, 1.0, 1.0, 1.0, 1.0, 1.0, 1.0, 1.0, 1.0, 1.0, 1.0, 1.0, 1.0, 1.0, 1.0, 1.0, 1.0, 1.0, 1.0, 1.0, 1.0, 1.0, 1.0, 1.0, 1.0, 1.0, 1.0, 1.0, 1.0, 1.0, 1.0, 1.0, 1.0, 1.0, 1.0, 1.0, 1.0, 1.0, 1.0, 1.0, 1.0, 1.0, 1.0, 1.0, 1.0, 1.0, 1.0, 1.0, 1.0, 1.0, 1.0, 1.0, 1.0, 1.0, 1.0, 1.0, 1.0, 1.0, 1.0, 1.0, 1.0, 1.0, 1.0, 1.0, 1.0, 1.0, 1.0, 1.0, 1.0, 1.0, 1.0, 1.0, 1.0, 1.0, 1.0, 1.0, 1.0, 1.0, 1.0, 1.0, 1.0, 1.0, 1.0, 1.0, 1.0, 1.0, 1.0, 1.0, 1.0, 1.0, 1.0, 1.0, 1.0, 1.0, 1.0, 1.0, 1.0, 1.0, 1.0, 1.0, 1.0, 1.0, 1.0, 1.0, 1.0, 1.0, 1.0, 1.0, 1.0, 1.0, 1.0, 1.0, 1.0, 1.0, 1.0, 1.0, 1.0, 1.0, 1.0, 1.0, 1.0, 1.0, 1.0, 1.0, 1.0, 1.0, 1.0, 1.0, 1.0, 1.0, 1.0, 1.0, 1.0, 1.0, 1.0, 1.0, 1.0, 1.0, 1.0, 1.0, 1.0, 1.0, 1.0, 1.0, 1.0, 1.0, 1.0, 1.0, 1.0, 1.0, 1.0, 1.0, 1.0, 1.0, 1.0, 1.0, 1.0, 1.0, 1.0, 1.0, 1.0, 1.0, 1.0, 1.0, 1.0, 1.0, 1.0, 1.0, 1.0, 1.0, 1.0, 1.0, 1.0, 1.0, 1.0, 1.0, 1.0, 1.0, 1.0, 1.0, 1.0, 1.0, 1.0, 1.0, 1.0, 1.0, 1.0, 1.0, 1.0, 1.0, 1.0, 1.0, 1.0, 1.0, 1.0, 1.0, 1.0, 1.0, 1.0, 1.0, 1.0, 1.0, 1.0, 1.0, 1.0, 1.0, 1.0, 1.0, 1.0, 1.0, 1.0, 1.0, 1.0, 1.0, 1.0, 1.0, 1.0, 1.0, 1.0, 1.0, 1.0, 1.0, 1.0, 1.0, 1.0, 1.0, 1.0, 1.0, 1.0, 1.0, 1.0, 1.0, 1.0, 1.0, 1.0, 1.0, 1.0, 1.0, 1.0, 1.0, 1.0, 1.0, 1.0, 1.0, 1.0, 1.0, 1.0, 1.0, 1.0, 1.0, 1.0, 1.0, 1.0, 1.0, 1.0, 1.0, 1.0, 1.0, 1.0, 1.0, 1.0, 1.0, 1.0, 1.0, 1.0, 1.0, 1.0, 1.0, 1.0, 1.0, 1.0, 1.0, 1.0, 1.0, 1.0, 1.0, 1.0, 1.0, 1.0, 1.0, 1.0, 1.0, 1.0, 1.0, 1.0, 1.0, 1.0, 1.0, 1.0, 1.0, 1.0, 1.0, 1.0, 1.0, 1.0, 1.0, 1.0, 1.0, 1.0, 1.0, 1.0, 1.0, 1.0, 1.0, 1.0, 1.0, 1.0, 1.0, 1.0, 1.0, 1.0, 1.0, 1.0, 1.0, 1.0, 1.0, 1.0, 1.0, 1.0, 1.0, 1.0, 1.0, 1.0, 1.0, 1.0, 1.0, 1.0, 1.0, 1.0, 1.0, 1.0, 1.0, 1.0, 1.0, 1.0, 1.0, 1.0, 1.0, 1.0, 1.0, 1.0, 1.0, 1.0, 1.0, 1.0, 1.0, 1.0, 1.0, 1.0, 1.0, 1.0, 1.0, 1.0, 1.0, 1.0, 1.0, 1.0, 1.0, 1.0, 1.0, 1.0, 1.0, 1.0, 1.0, 1.0, 1.0, 1.0, 1.0, 1.0, 1.0, 1.0, 1.0, 1.0, 1.0, 1.0, 1.0, 1.0, 1.0, 1.0, 1.0, 1.0, 1.0, 1.0, 1.0, 1.0, 1.0, 1.0, 1.0, 1.0, 1.0, 1.0, 1.0, 1.0, 1.0, 1.0, 1.0, 1.0, 1.0, 1.0, 1.0, 1.0, 1.0, 1.0, 1.0, 1.0, 1.0, 1.0, 1.0, 1.0, 1.0, 1.0, 1.0, 1.0, 1.0, 1.0, 1.0, 1.0, 1.0, 1.0, 1.0, 1.0, 1.0, 1.0, 1.0, 1.0, 1.0, 1.0, 1.0, 1.0, 1.0, 1.0, 1.0, 1.0, 1.0, 1.0, 1.0, 1.0, 1.0, 1.0, 1.0, 1.0, 1.0, 1.0, 1.0, 1.0, 1.0, 1.0, 1.0, 1.0, 1.0, 1.0, 1.0, 1.0, 1.0, 1.0, 1.0, 1.0, 1.0, 1.0, 1.0, 1.0, 1.0, 1.0, 1.0, 1.0, 1.0, 1.0, 1.0, 1.0, 1.0, 1.0, 1.0, 1.0, 1.0, 1.0, 1.0, 1.0, 1.0, 1.0, 1.0, 1.0, 1.0, 1.0, 1.0, 1.0, 1.0, 1.0, 1.0, 1.0, 1.0, 1.0, 1.0, 1.0, 1.0, 1.0, 1.0, 1.0, 1.0, 1.0, 1.0, 1.0, 1.0, 1.0, 1.0, 1.0, 1.0, 1.0, 1.0, 1.0, 1.0, 1.0, 1.0, 1.0, 1.0, 1.0, 1.0, 1.0, 1.0, 1.0, 1.0, 1.0, 1.0, 1.0, 1.0, 1.0, 1.0, 1.0, 1.0, 1.0, 1.0, 1.0, 1.0, 1.0, 1.0, 1.0, 1.0, 1.0, 1.0, 1.0, 1.0, 1.0, 1.0, 1.0, 1.0, 1.0, 1.0, 1.0, 1.0, 1.0, 1.0, 1.0, 1.0, 1.0, 1.0, 1.0, 1.0, 1.0, 1.0, 1.0, 1.0, 1.0, 1.0, 1.0, 1.0, 1.0, 1.0, 1.0, 1.0, 1.0, 1.0, 1.0, 1.0, 1.0, 1.0, 1.0, 1.0, 1.0, 1.0, 1.0, 1.0, 1.0, 1.0, 1.0, 1.0, 1.0, 1.0, 1.0, 1.0, 1.0, 1.0, 1.0, 1.0, 1.0, 1.0, 1.0, 1.0, 1.0, 1.0, 1.0, 1.0, 1.0, 1.0, 1.0, 1.0, 1.0, 1.0, 1.0, 1.0, 1.0, 1.0, 1.0, 1.0, 1.0, 1.0, 1.0, 1.0, 1.0, 1.0, 1.0, 1.0, 1.0, 1.0, 1.0, 1.0, 1.0, 1.0, 1.0, 1.0, 1.0, 1.0, 1.0, 1.0, 1.0, 1.0, 1.0, 1.0, 1.0, 1.0, 1.0, 1.0, 1.0, 1.0, 1.0, 1.0, 1.0, 1.0, 1.0, 1.0, 1.0, 1.0, 1.0, 1.0, 1.0, 1.0, 1.0, 1.0, 1.0, 1.0, 1.0, 1.0, 1.0, 1.0, 1.0, 1.0, 1.0, 1.0, 1.0, 1.0, 1.0, 1.0, 1.0, 1.0, 1.0, 1.0, 1.0, 1.0, 1.0, 1.0, 1.0, 1.0, 1.0, 1.0, 1.0, 1.0, 1.0, 1.0, 1.0, 1.0, 1.0, 1.0, 1.0, 1.0, 1.0, 1.0, 1.0, 1.0, 1.0, 1.0, 1.0, 1.0, 1.0, 1.0, 1.0, 1.0, 1.0, 1.0, 1.0, 1.0, 1.0, 1.0, 1.0, 1.0, 1.0, 1.0, 1.0, 1.0, 1.0, 1.0, 1.0, 1.0, 1.0, 1.0, 1.0, 1.0, 1.0, 1.0, 1.0, 1.0, 1.0, 1.0, 1.0, 1.0, 1.0, 1.0, 1.0, 1.0, 1.0, 1.0, 1.0, 1.0, 1.0, 1.0, 1.0, 1.0, 1.0, 1.0, 1.0, 1.0, 1.0, 1.0, 1.0, 1.0, 1.0, 1.0, 1.0, 1.0, 1.0, 1.0, 1.0, 1.0, 1.0, 1.0, 1.0, 1.0, 1.0, 1.0, 1.0, 1.0, 1.0, 1.0, 1.0, 1.0, 1.0, 1.0, 1.0, 1.0, 1.0, 1.0, 1.0, 1.0, 1.0, 1.0, 1.0, 1.0, 1.0, 1.0, 1.0, 1.0, 1.0, 1.0, 1.0, 1.0, 1.0, 1.0, 1.0, 1.0, 1.0, 1.0, 1.0, 1.0, 1.0, 1.0, 1.0, 1.0, 1.0, 1.0, 1.0, 1.0, 1.0, 1.0, 1.0, 1.0, 1.0, 1.0, 1.0, 1.0, 1.0, 1.0, 1.0, 1.0, 1.0, 1.0, 1.0, 1.0, 1.0, 1.0, 1.0, 1.0, 1.0, 1.0, 1.0, 1.0, 1.0, 1.0, 1.0, 1.0, 1.0, 1.0, 1.0, 1.0, 1.0, 1.0, 1.0, 1.0, 1.0, 1.0, 1.0, 1.0, 1.0, 1.0, 1.0, 1.0, 1.0, 1.0, 1.0, 1.0, 1.0, 1.0, 1.0, 1.0, 1.0, 1.0, 1.0, 1.0, 1.0, 1.0, 1.0, 1.0, 1.0, 1.0, 1.0, 1.0, 1.0, 1.0, 1.0, 1.0, 1.0, 1.0, 1.0, 1.0, 1.0, 1.0, 1.0, 1.0, 1.0, 1.0, 1.0, 1.0, 1.0, 1.0, 1.0, 1.0, 1.0, 1.0, 1.0, 1.0, 1.0, 1.0, 1.0, 1.0, 1.0, 1.0, 1.0, 1.0, 1.0, 1.0, 1.0, 1.0, 1.0, 1.0, 1.0, 1.0, 1.0, 1.0, 1.0, 1.0, 1.0, 1.0, 1.0, 1.0, 1.0, 1.0, 1.0, 1.0, 1.0, 1.0, 1.0, 1.0, 1.0, 1.0, 1.0, 1.0, 1.0, 1.0, 1.0, 1.0, 1.0, 1.0, 1.0, 1.0, 1.0, 1.0, 1.0, 1.0, 1.0, 1.0, 1.0, 1.0, 1.0, 1.0, 1.0, 1.0, 1.0, 1.0, 1.0, 1.0, 1.0, 1.0, 1.0, 1.0, 1.0, 1.0, 1.0, 1.0, 1.0, 1.0, 1.0, 1.0, 1.0, 1.0, 1.0, 1.0, 1.0, 1.0, 1.0, 1.0, 1.0, 1.0, 1.0, 1.0, 1.0, 1.0, 1.0, 1.0, 1.0, 1.0, 1.0, 1.0, 1.0, 1.0, 1.0, 1.0, 1.0, 1.0, 1.0, 1.0, 1.0, 1.0, 1.0, 1.0, 1.0, 1.0, 1.0, 1.0, 1.0, 1.0, 1.0, 1.0, 1.0, 1.0, 1.0, 1.0, 1.0, 1.0, 1.0, 1.0, 1.0, 1.0, 1.0, 1.0, 1.0, 1.0, 1.0, 1.0, 1.0, 1.0, 1.0, 1.0, 1.0, 1.0, 1.0, 1.0, 1.0, 1.0, 1.0, 1.0, 1.0, 1.0, 1.0, 1.0, 1.0, 1.0, 1.0, 1.0, 1.0, 1.0, 1.0, 1.0, 1.0, 1.0, 1.0, 1.0, 1.0, 1.0, 1.0, 1.0, 1.0, 1.0, 1.0, 1.0, 1.0, 1.0, 1.0, 1.0, 1.0, 1.0, 1.0, 1.0, 1.0, 1.0, 1.0, 1.0, 1.0, 1.0, 1.0, 1.0, 1.0, 1.0, 1.0, 1.0, 1.0, 1.0, 1.0, 1.0, 1.0, 1.0, 1.0, 1.0, 1.0, 1.0, 1.0, 1.0, 1.0, 1.0, 1.0, 1.0, 1.0, 1.0, 1.0, 1.0, 1.0, 1.0, 1.0, 1.0, 1.0, 1.0, 1.0, 1.0, 1.0, 1.0, 1.0, 1.0, 1.0, 1.0, 1.0, 1.0, 1.0, 1.0, 1.0, 1.0, 1.0, 1.0, 1.0, 1.0, 1.0, 1.0, 1.0, 1.0, 1.0, 1.0, 1.0, 1.0, 1.0, 1.0, 1.0, 1.0, 1.0, 1.0, 1.0, 1.0, 1.0, 1.0, 1.0, 1.0, 1.0, 1.0, 1.0, 1.0, 1.0, 1.0, 1.0, 1.0, 1.0, 1.0, 1.0, 1.0, 1.0, 1.0, 1.0, 1.0, 1.0, 1.0, 1.0])
me_circle.materials.append(mat_kohnanmaterial)
me_circle.use_remesh_preserve_volume = False
me_circle.use_remesh_preserve_attributes = False
me_circle.use_mirror_vertex_groups = False
me_circle.update()

# ---- objects
ob_circle = bpy.data.objects.new('Circle', me_circle)

# ---- transforms, parenting, visibility, modifiers, constraints
ob_circle.location = (0.0, 0.0, -0.004119)
ob_circle.scale = (0.5, 0.6667, 0.5)
ob_circle.lineart.crease_threshold = 0.0

# ---- collection membership
col_collection_1.objects.link(ob_circle)

# ---- scene / render settings (as saved in the file)
scene.frame_start = 1; scene.frame_end = 250; scene.frame_set(1)
scene.render.engine = 'BLENDER_EEVEE_NEXT'
scene.render.resolution_percentage = 50
scene.render.dither_intensity = 0.0
scene.cycles.use_denoising = False
scene.cycles.samples = 128
scene.cycles.sampling_pattern = 'TABULATED_SOBOL'
scene.cycles.light_sampling_threshold = 0.0
scene.cycles.use_adaptive_sampling = False
scene.cycles.use_light_tree = False
scene.cycles.blur_glossy = 0.0
scene.cycles.sample_clamp_indirect = 0.0
scene.view_settings.view_transform = 'Standard'
bpy.context.view_layer.update()

# ---- added for rendering (the .blend has no active camera and no usable light): camera, sun
cam_auto = bpy.data.cameras.new('AutoCamera')
cam_auto.lens = 50.0
cam_auto.sensor_width = 36.0
cam_auto.clip_end = 1000.0
ob_auto_camera = bpy.data.objects.new('AutoCamera', cam_auto)
scene.collection.objects.link(ob_auto_camera)
ob_auto_camera.location = (1.32149, -1.58578, 1.05236)
ob_auto_camera.rotation_euler = (1.09748, -7.21219e-08, 0.694738)
scene.camera = ob_auto_camera
light_auto_sun = bpy.data.lights.new('AutoSun', 'SUN')
light_auto_sun.energy = 3.0
light_auto_sun.angle = 0.0523599
ob_auto_sun = bpy.data.objects.new('AutoSun', light_auto_sun)
scene.collection.objects.link(ob_auto_sun)
ob_auto_sun.rotation_euler = (0.872665, 0.174533, 0.523599)
bpy.context.view_layer.update()
